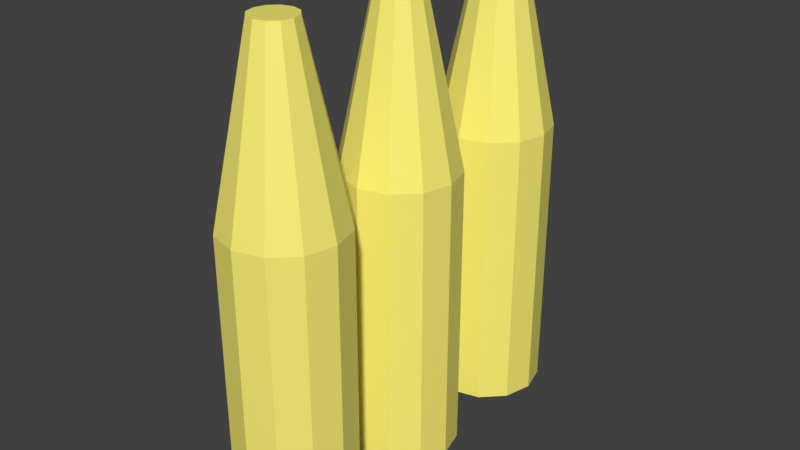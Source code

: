 # Source: Ammo.blend  (saved by Blender 2.83.19; exported with 4.5.12 LTS)
import bpy
from mathutils import Matrix  # noqa: F401  (used for matrix-valued properties, if any)

bpy.ops.wm.read_factory_settings(use_empty=True)
scene = bpy.context.scene
scene.name = 'Scene'

# ---- materials (node trees are filled in below, after node groups)
mat_ammo = bpy.data.materials.new('Ammo')
mat_ammo.use_transparent_shadow = False

# ---- material node trees
mat_ammo.use_nodes = True; mat_ammo.node_tree.nodes.clear()
_N = mat_ammo.node_tree.nodes; _L = mat_ammo.node_tree.links
n0 = _N.new('ShaderNodeBsdfPrincipled'); n0.name = 'Principled BSDF'; n0.location = (10, 300)
n0.distribution = 'GGX'
n0.subsurface_method = 'BURLEY'
n0.inputs[0].default_value = (1.0, 0.9037, 0.1819, 1.0)
n0.inputs[3].default_value = 1.45
n0.inputs[27].default_value = (0.0, 0.0, 0.0, 1.0)
n0.inputs[28].default_value = 1.0
n1 = _N.new('ShaderNodeOutputMaterial'); n1.name = 'Material Output'; n1.location = (300, 300)
_L.new(n0.outputs[0], n1.inputs[0])
n1.is_active_output = True

# ---- world
world_world = bpy.data.worlds.new('World'); scene.world = world_world
world_world.color = (0.05088, 0.05088, 0.05088)
world_world.use_sun_shadow = False
world_world.sun_shadow_jitter_overblur = 0.0
world_world.cycles.sampling_method = 'MANUAL'

# ---- meshes
me_ammo = bpy.data.meshes.new('Ammo')
me_ammo.from_pydata([(6.582e-08, 0.9, -0.2135), (-0.01826, 0.9, -0.2184), (-9.588e-08, 0.1, -0.15), (-3.401e-08, 0.6, -0.15), (-0.05, 0.1, -0.1634), (-0.05, 0.6, -0.1634), (-0.0866, 0.1, -0.2), (-0.0866, 0.6, -0.2), (-0.1, 0.1, -0.25), (-0.1, 0.6, -0.25), (-0.0866, 0.1, -0.3), (-0.0866, 0.6, -0.3), (-0.05, 0.1, -0.3366), (-0.05, 0.6, -0.3366), (-1.11e-07, 0.1, -0.35), (-4.911e-08, 0.6, -0.35), (0.05, 0.1, -0.3366), (0.05, 0.6, -0.3366), (0.0866, 0.1, -0.3), (0.0866, 0.6, -0.3), (0.1, 0.1, -0.25), (0.1, 0.6, -0.25), (0.0866, 0.1, -0.2), (0.0866, 0.6, -0.2), (0.05, 0.1, -0.1634), (0.05, 0.6, -0.1634), (-0.03163, 0.9, -0.2317), (-0.03653, 0.9, -0.25), (-0.03163, 0.9, -0.2683), (-0.01826, 0.9, -0.2816), (6.031e-08, 0.9, -0.2865), (0.01826, 0.9, -0.2816), (0.03163, 0.9, -0.2683), (0.03653, 0.9, -0.25), (0.03163, 0.9, -0.2317), (0.01826, 0.9, -0.2184)], [], [(7, 5, 1, 26), (2, 3, 5, 4), (11, 9, 27, 28), (4, 5, 7, 6), (15, 13, 29, 30), (6, 7, 9, 8), (19, 17, 31, 32), (8, 9, 11, 10), (23, 21, 33, 34), (10, 11, 13, 12), (9, 7, 26, 27), (12, 13, 15, 14), (13, 11, 28, 29), (14, 15, 17, 16), (17, 15, 30, 31), (16, 17, 19, 18), (21, 19, 32, 33), (18, 19, 21, 20), (5, 3, 0, 1), (20, 21, 23, 22), (25, 23, 34, 35), (1, 0, 35, 34, 33, 32, 31, 30, 29, 28, 27, 26), (22, 23, 25, 24), (3, 25, 35, 0), (24, 25, 3, 2), (2, 4, 6, 8, 10, 12, 14, 16, 18, 20, 22, 24)])
_uv = me_ammo.uv_layers.new(name='UVMap')
_uv.uv.foreach_set('vector', [0.8333, 1.0, 0.9167, 1.0, 0.9167, 1.0, 0.8333, 1.0, 1.0, 0.5, 1.0, 1.0, 0.9167, 1.0, 0.9167, 0.5, 0.6667, 1.0, 0.75, 1.0, 0.75, 1.0, 0.6667, 1.0, 0.9167, 0.5, 0.9167, 1.0, 0.8333, 1.0, 0.8333, 0.5, 0.5, 1.0, 0.5833, 1.0, 0.5833, 1.0, 0.5, 1.0, 0.8333, 0.5, 0.8333, 1.0, 0.75, 1.0, 0.75, 0.5, 0.3333, 1.0, 0.4167, 1.0, 0.4167, 1.0, 0.3333, 1.0, 0.75, 0.5, 0.75, 1.0, 0.6667, 1.0, 0.6667, 0.5, 0.1667, 1.0, 0.25, 1.0, 0.25, 1.0, 0.1667, 1.0, 0.6667, 0.5, 0.6667, 1.0, 0.5833, 1.0, 0.5833, 0.5, 0.75, 1.0, 0.8333, 1.0, 0.8333, 1.0, 0.75, 1.0, 0.5833, 0.5, 0.5833, 1.0, 0.5, 1.0, 0.5, 0.5, 0.5833, 1.0, 0.6667, 1.0, 0.6667, 1.0, 0.5833, 1.0, 0.5, 0.5, 0.5, 1.0, 0.4167, 1.0, 0.4167, 0.5, 0.4167, 1.0, 0.5, 1.0, 0.5, 1.0, 0.4167, 1.0, 0.4167, 0.5, 0.4167, 1.0, 0.3333, 1.0, 0.3333, 0.5, 0.25, 1.0, 0.3333, 1.0, 0.3333, 1.0, 0.25, 1.0, 0.3333, 0.5, 0.3333, 1.0, 0.25, 1.0, 0.25, 0.5, 0.9167, 1.0, 1.0, 1.0, 1.0, 1.0, 0.9167, 1.0, 0.25, 0.5, 0.25, 1.0, 0.1667, 1.0, 0.1667, 0.5, 0.08333, 1.0, 0.1667, 1.0, 0.1667, 1.0, 0.08333, 1.0, 0.37, 0.4578, 0.25, 0.49, 0.13, 0.4578, 0.04215, 0.37, 0.01, 0.25, 0.04215, 0.13, 0.13, 0.04215, 0.25, 0.01, 0.37, 0.04215, 0.4578, 0.13, 0.49, 0.25, 0.4578, 0.37, 0.1667, 0.5, 0.1667, 1.0, 0.08333, 1.0, 0.08333, 0.5, 7.451e-08, 1.0, 0.08333, 1.0, 0.08333, 1.0, 7.451e-08, 1.0, 0.08333, 0.5, 0.08333, 1.0, 7.451e-08, 1.0, 7.451e-08, 0.5, 0.75, 0.49, 0.87, 0.4578, 0.9578, 0.37, 0.99, 0.25, 0.9578, 0.13, 0.87, 0.04215, 0.75, 0.01, 0.63, 0.04215, 0.5422, 0.13, 0.51, 0.25, 0.5422, 0.37, 0.63, 0.4578])
me_ammo.materials.append(mat_ammo)
me_ammo.use_remesh_fix_poles = True
me_ammo.use_remesh_preserve_attributes = False
me_ammo.use_mirror_vertex_groups = False
me_ammo.update()

# ---- objects
ob_ammo = bpy.data.objects.new('Ammo', me_ammo)

# ---- transforms, parenting, visibility, modifiers, constraints
ob_ammo.location = (0.0, 0.0, 0.0)
ob_ammo.rotation_euler = (1.571, -0.0, 0.0)
ob_ammo.lineart.crease_threshold = 0.0
_m = ob_ammo.modifiers.new('Array', 'ARRAY')
_m.count = 3
_m.constant_offset_displace = (0.0, 0.0, 0.0)
_m.relative_offset_displace = (0.0, 0.0, 1.25)

# ---- collection membership
scene.collection.objects.link(ob_ammo)

# ---- scene / render settings (as saved in the file)
scene.frame_start = 1; scene.frame_end = 250; scene.frame_set(1)
scene.render.engine = 'BLENDER_EEVEE_NEXT'
scene.render.resolution_percentage = 50
scene.render.dither_intensity = 0.0
scene.cycles.use_denoising = False
scene.cycles.samples = 128
scene.cycles.sampling_pattern = 'TABULATED_SOBOL'
scene.cycles.light_sampling_threshold = 0.0
scene.cycles.use_adaptive_sampling = False
scene.cycles.use_light_tree = False
scene.cycles.blur_glossy = 0.0
scene.cycles.sample_clamp_indirect = 0.0
scene.view_settings.view_transform = 'Standard'
bpy.context.view_layer.update()

# ---- added for rendering (the .blend has no active camera and no usable light): camera, sun
cam_auto = bpy.data.cameras.new('AutoCamera')
cam_auto.lens = 50.0
cam_auto.sensor_width = 36.0
cam_auto.clip_end = 1000.0
ob_auto_camera = bpy.data.objects.new('AutoCamera', cam_auto)
scene.collection.objects.link(ob_auto_camera)
ob_auto_camera.location = (1.00078, -1.20094, 1.30063)
ob_auto_camera.rotation_euler = (1.09748, -7.21219e-08, 0.694738)
scene.camera = ob_auto_camera
light_auto_sun = bpy.data.lights.new('AutoSun', 'SUN')
light_auto_sun.energy = 3.0
light_auto_sun.angle = 0.0523599
ob_auto_sun = bpy.data.objects.new('AutoSun', light_auto_sun)
scene.collection.objects.link(ob_auto_sun)
ob_auto_sun.rotation_euler = (0.872665, 0.174533, 0.523599)
bpy.context.view_layer.update()
